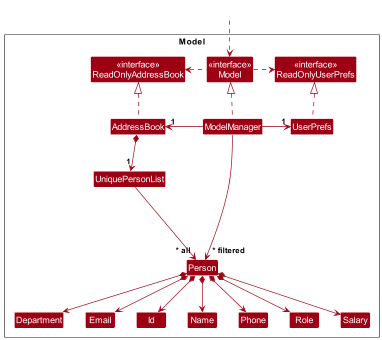

The diagram above was rendered by PlantUML. Its source (embedded in the PNG):
@startuml
!include style.puml
skinparam arrowThickness 1.1
skinparam arrowColor MODEL_COLOR
skinparam classBackgroundColor MODEL_COLOR

Package Model as ModelPackage <<Rectangle>>{
Class "<<interface>>\nReadOnlyAddressBook" as ReadOnlyAddressBook
Class "<<interface>>\nReadOnlyUserPrefs" as ReadOnlyUserPrefs
Class "<<interface>>\nModel" as Model
Class AddressBook
Class ModelManager
Class UserPrefs

Class UniquePersonList
Class Person
Class Department
Class Email
Class Id
Class Name
Class Phone
Class Role
Class Salary

Class I #FFFFFF
}

Class HiddenOutside #FFFFFF
HiddenOutside ..> Model

AddressBook .up.|> ReadOnlyAddressBook

ModelManager .up.|> Model
Model .right.> ReadOnlyUserPrefs
Model .left.> ReadOnlyAddressBook
ModelManager -left-> "1" AddressBook
ModelManager -right-> "1" UserPrefs
UserPrefs .up.|> ReadOnlyUserPrefs

AddressBook *--> "1" UniquePersonList
UniquePersonList --> "~* all" Person
Person *--> Department
Person *--> Email
Person *--> Id
Person *--> Name
Person *--> Phone
Person *--> Role
Person *--> Salary

Person -[hidden]up--> I
UniquePersonList -[hidden]right-> I

ModelManager --> "~* filtered" Person
@enduml